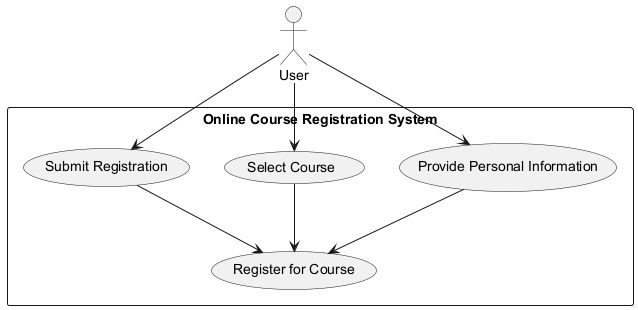

The diagram above was rendered by PlantUML. Its source (embedded in the PNG):
@startuml
actor User
rectangle "Online Course Registration System" {
    usecase "Register for Course" as UC1
    usecase "Provide Personal Information" as UC2
    usecase "Select Course" as UC3
    usecase "Submit Registration" as UC4
}

User --> UC2
User --> UC3
User --> UC4
UC2 --> UC1
UC3 --> UC1
UC4 --> UC1
@enduml